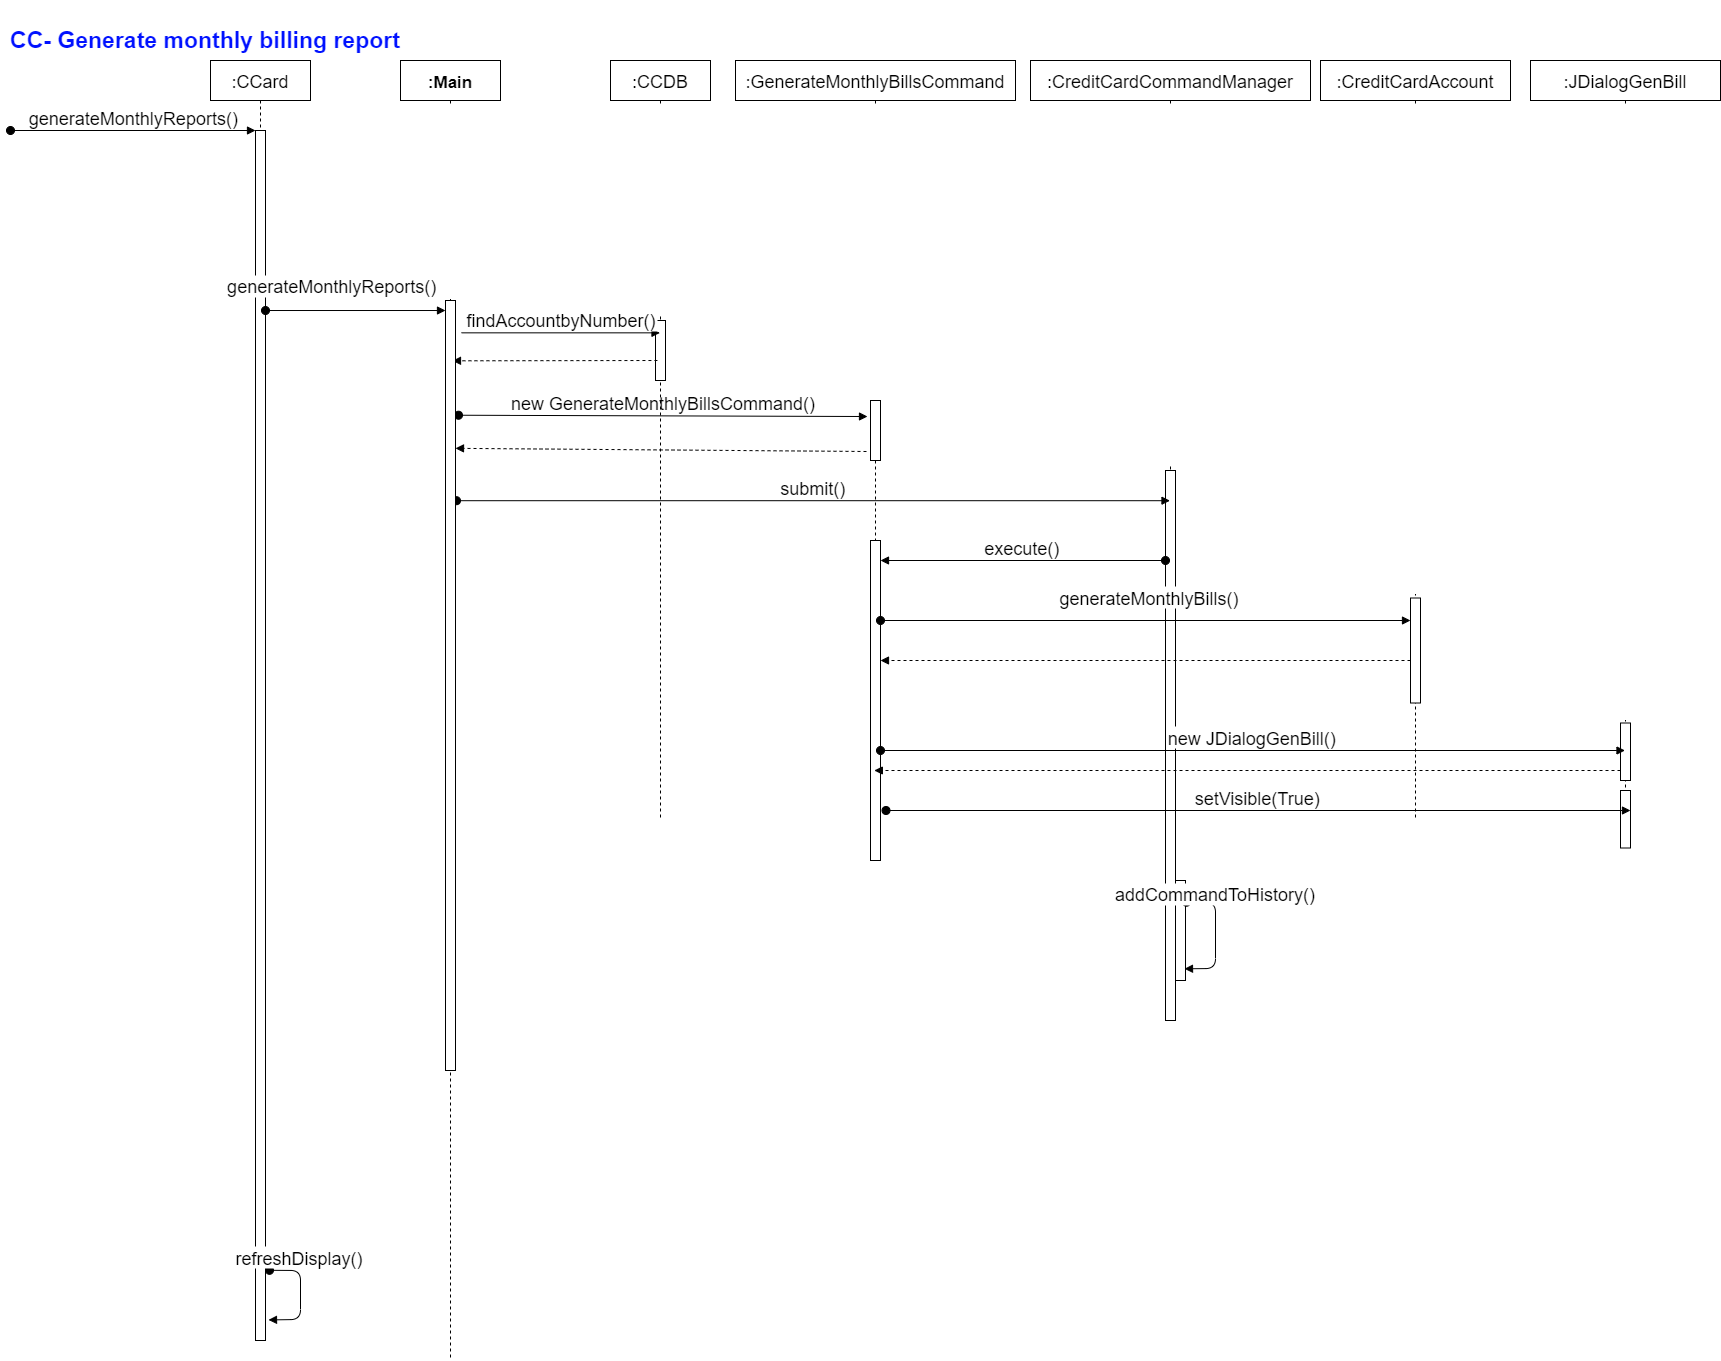

The diagram above was exported from draw.io. Its source (the exported page's mxGraphModel, read from the mxfile embedded in the PNG):
<mxGraphModel dx="3220" dy="1228" grid="1" gridSize="10" guides="1" tooltips="1" connect="1" arrows="1" fold="1" page="1" pageScale="1" pageWidth="850" pageHeight="1100" math="0" shadow="0">
  <root>
    <mxCell id="0" />
    <mxCell id="1" parent="0" />
    <mxCell id="2" value="CC- Generate monthly billing report" style="text;html=1;strokeColor=none;fillColor=none;align=center;verticalAlign=middle;whiteSpace=wrap;rounded=0;fontSize=23;fontStyle=1;fontColor=#0011FF;" vertex="1" parent="1">
      <mxGeometry x="-210" y="4470" width="410" height="80" as="geometry" />
    </mxCell>
    <mxCell id="3" value=":CCard" style="shape=umlLifeline;perimeter=lifelinePerimeter;container=1;collapsible=0;recursiveResize=0;rounded=0;shadow=0;strokeWidth=1;fontSize=18;" vertex="1" parent="1">
      <mxGeometry y="4530" width="100" height="1280" as="geometry" />
    </mxCell>
    <mxCell id="4" value="" style="points=[];perimeter=orthogonalPerimeter;rounded=0;shadow=0;strokeWidth=1;fontSize=18;" vertex="1" parent="3">
      <mxGeometry x="45" y="70" width="10" height="1210" as="geometry" />
    </mxCell>
    <mxCell id="5" value="generateMonthlyReports()" style="verticalAlign=bottom;startArrow=oval;endArrow=block;startSize=8;shadow=0;strokeWidth=1;fontSize=18;" edge="1" parent="3" target="4">
      <mxGeometry relative="1" as="geometry">
        <mxPoint x="-200" y="70" as="sourcePoint" />
      </mxGeometry>
    </mxCell>
    <mxCell id="6" value="refreshDisplay()" style="verticalAlign=bottom;startArrow=oval;endArrow=block;startSize=8;shadow=0;strokeWidth=1;exitX=1.4;exitY=0.942;exitDx=0;exitDy=0;exitPerimeter=0;fontSize=18;entryX=1.3;entryY=0.983;entryDx=0;entryDy=0;entryPerimeter=0;" edge="1" parent="3" source="4" target="4">
      <mxGeometry x="-0.4657" relative="1" as="geometry">
        <mxPoint x="61" y="800" as="sourcePoint" />
        <mxPoint x="59" y="866.5999999999999" as="targetPoint" />
        <Array as="points">
          <mxPoint x="90" y="1210" />
          <mxPoint x="90" y="1259" />
        </Array>
        <mxPoint as="offset" />
      </mxGeometry>
    </mxCell>
    <mxCell id="7" value=":GenerateMonthlyBillsCommand" style="shape=umlLifeline;perimeter=lifelinePerimeter;container=1;collapsible=0;recursiveResize=0;rounded=0;shadow=0;strokeWidth=1;fontSize=18;" vertex="1" parent="1">
      <mxGeometry x="525" y="4530" width="280" height="800" as="geometry" />
    </mxCell>
    <mxCell id="8" value="" style="points=[];perimeter=orthogonalPerimeter;rounded=0;shadow=0;strokeWidth=1;fontSize=18;" vertex="1" parent="7">
      <mxGeometry x="135" y="480" width="10" height="320" as="geometry" />
    </mxCell>
    <mxCell id="9" value="" style="points=[];perimeter=orthogonalPerimeter;rounded=0;shadow=0;strokeWidth=1;fontSize=18;" vertex="1" parent="7">
      <mxGeometry x="135" y="340" width="10" height="60" as="geometry" />
    </mxCell>
    <mxCell id="10" value="new GenerateMonthlyBillsCommand()" style="verticalAlign=bottom;startArrow=oval;endArrow=block;startSize=8;shadow=0;strokeWidth=1;entryX=-0.3;entryY=0.267;entryDx=0;entryDy=0;entryPerimeter=0;fontSize=18;exitX=1.3;exitY=0.149;exitDx=0;exitDy=0;exitPerimeter=0;" edge="1" source="33" target="9" parent="1">
      <mxGeometry relative="1" as="geometry">
        <mxPoint x="60" y="4810" as="sourcePoint" />
        <mxPoint x="520" y="4887" as="targetPoint" />
      </mxGeometry>
    </mxCell>
    <mxCell id="11" value=":CreditCardCommandManager" style="shape=umlLifeline;perimeter=lifelinePerimeter;container=1;collapsible=0;recursiveResize=0;rounded=0;shadow=0;strokeWidth=1;fontSize=18;" vertex="1" parent="1">
      <mxGeometry x="820" y="4530" width="280" height="960" as="geometry" />
    </mxCell>
    <mxCell id="12" value="" style="points=[];perimeter=orthogonalPerimeter;rounded=0;shadow=0;strokeWidth=1;fontSize=18;" vertex="1" parent="11">
      <mxGeometry x="135" y="410" width="10" height="550" as="geometry" />
    </mxCell>
    <mxCell id="13" value="" style="points=[];perimeter=orthogonalPerimeter;rounded=0;shadow=0;strokeWidth=1;fontSize=18;" vertex="1" parent="11">
      <mxGeometry x="145" y="820" width="10" height="100" as="geometry" />
    </mxCell>
    <mxCell id="14" value="addCommandToHistory()" style="verticalAlign=bottom;startArrow=oval;endArrow=block;startSize=8;shadow=0;strokeWidth=1;exitX=1.1;exitY=0.217;exitDx=0;exitDy=0;exitPerimeter=0;entryX=0.9;entryY=0.883;entryDx=0;entryDy=0;entryPerimeter=0;fontSize=18;" edge="1" parent="11" source="13" target="13">
      <mxGeometry x="-0.4657" relative="1" as="geometry">
        <mxPoint x="335" y="720" as="sourcePoint" />
        <mxPoint x="405" y="680" as="targetPoint" />
        <Array as="points">
          <mxPoint x="185" y="842" />
          <mxPoint x="185" y="908" />
        </Array>
        <mxPoint as="offset" />
      </mxGeometry>
    </mxCell>
    <mxCell id="15" value="" style="verticalAlign=bottom;endArrow=block;shadow=0;strokeWidth=1;dashed=1;exitX=-0.4;exitY=0.85;exitDx=0;exitDy=0;exitPerimeter=0;fontSize=18;entryX=1;entryY=0.192;entryDx=0;entryDy=0;entryPerimeter=0;" edge="1" source="9" target="33" parent="1">
      <mxGeometry relative="1" as="geometry">
        <mxPoint x="435" y="4839" as="sourcePoint" />
        <mxPoint x="80" y="4921" as="targetPoint" />
      </mxGeometry>
    </mxCell>
    <mxCell id="16" value="submit()" style="verticalAlign=bottom;startArrow=oval;endArrow=block;startSize=8;shadow=0;strokeWidth=1;exitX=1.1;exitY=0.26;exitDx=0;exitDy=0;exitPerimeter=0;fontSize=18;" edge="1" source="33" target="11" parent="1">
      <mxGeometry relative="1" as="geometry">
        <mxPoint x="65.5" y="4890" as="sourcePoint" />
        <mxPoint x="445" y="4890" as="targetPoint" />
      </mxGeometry>
    </mxCell>
    <mxCell id="17" value=":CCDB" style="shape=umlLifeline;perimeter=lifelinePerimeter;container=1;collapsible=0;recursiveResize=0;rounded=0;shadow=0;strokeWidth=1;fontSize=18;" vertex="1" parent="1">
      <mxGeometry x="400" y="4530" width="100" height="760" as="geometry" />
    </mxCell>
    <mxCell id="18" value="" style="points=[];perimeter=orthogonalPerimeter;rounded=0;shadow=0;strokeWidth=1;fontSize=18;" vertex="1" parent="17">
      <mxGeometry x="45" y="260" width="10" height="60" as="geometry" />
    </mxCell>
    <mxCell id="19" value="execute()" style="verticalAlign=bottom;startArrow=oval;endArrow=block;startSize=8;shadow=0;strokeWidth=1;fontSize=18;" edge="1" parent="1">
      <mxGeometry relative="1" as="geometry">
        <mxPoint x="955" y="5029.999999999999" as="sourcePoint" />
        <mxPoint x="670" y="5029.999999999999" as="targetPoint" />
      </mxGeometry>
    </mxCell>
    <mxCell id="20" value=":CreditCardAccount" style="shape=umlLifeline;perimeter=lifelinePerimeter;container=1;collapsible=0;recursiveResize=0;rounded=0;shadow=0;strokeWidth=1;fontSize=18;" vertex="1" parent="1">
      <mxGeometry x="1110" y="4530" width="190" height="760" as="geometry" />
    </mxCell>
    <mxCell id="21" value="findAccountbyNumber()" style="verticalAlign=bottom;endArrow=block;shadow=0;strokeWidth=1;fontSize=18;exitX=1.6;exitY=0.042;exitDx=0;exitDy=0;exitPerimeter=0;" edge="1" source="33" target="17" parent="1">
      <mxGeometry relative="1" as="geometry">
        <mxPoint x="59.07142857142844" y="4799.999999999999" as="sourcePoint" />
        <mxPoint x="267.5699999999997" y="4800" as="targetPoint" />
      </mxGeometry>
    </mxCell>
    <mxCell id="22" value="" style="verticalAlign=bottom;endArrow=block;shadow=0;strokeWidth=1;dashed=1;exitX=-0.4;exitY=0.85;exitDx=0;exitDy=0;exitPerimeter=0;fontSize=18;entryX=0.52;entryY=0.231;entryDx=0;entryDy=0;entryPerimeter=0;" edge="1" target="32" parent="1">
      <mxGeometry relative="1" as="geometry">
        <mxPoint x="446.9299999999994" y="4829.999999999999" as="sourcePoint" />
        <mxPoint x="60" y="4829.999999999999" as="targetPoint" />
      </mxGeometry>
    </mxCell>
    <mxCell id="23" value="generateMonthlyBills()" style="verticalAlign=bottom;startArrow=oval;endArrow=block;startSize=8;shadow=0;strokeWidth=1;exitX=1.1;exitY=0.306;exitDx=0;exitDy=0;exitPerimeter=0;fontSize=18;" edge="1" target="24" parent="1">
      <mxGeometry x="0.0189" y="10" relative="1" as="geometry">
        <mxPoint x="669.9999999999995" y="5089.999999999999" as="sourcePoint" />
        <mxPoint x="1180" y="5090" as="targetPoint" />
        <mxPoint x="-1" as="offset" />
      </mxGeometry>
    </mxCell>
    <mxCell id="24" value="" style="points=[];perimeter=orthogonalPerimeter;rounded=0;shadow=0;strokeWidth=1;fontSize=18;" vertex="1" parent="1">
      <mxGeometry x="1200" y="5067.5" width="10" height="105" as="geometry" />
    </mxCell>
    <mxCell id="25" value=":JDialogGenBill" style="shape=umlLifeline;perimeter=lifelinePerimeter;container=1;collapsible=0;recursiveResize=0;rounded=0;shadow=0;strokeWidth=1;fontSize=18;" vertex="1" parent="1">
      <mxGeometry x="1320" y="4530" width="190" height="760" as="geometry" />
    </mxCell>
    <mxCell id="26" value="" style="points=[];perimeter=orthogonalPerimeter;rounded=0;shadow=0;strokeWidth=1;fontSize=18;" vertex="1" parent="25">
      <mxGeometry x="90" y="662.5" width="10" height="57.5" as="geometry" />
    </mxCell>
    <mxCell id="27" value="" style="verticalAlign=bottom;endArrow=block;shadow=0;strokeWidth=1;dashed=1;exitX=-0.4;exitY=0.85;exitDx=0;exitDy=0;exitPerimeter=0;fontSize=18;" edge="1" parent="1">
      <mxGeometry relative="1" as="geometry">
        <mxPoint x="1200" y="5130" as="sourcePoint" />
        <mxPoint x="670" y="5130" as="targetPoint" />
      </mxGeometry>
    </mxCell>
    <mxCell id="28" value="new JDialogGenBill()" style="verticalAlign=bottom;startArrow=oval;endArrow=block;startSize=8;shadow=0;strokeWidth=1;exitX=1.1;exitY=0.306;exitDx=0;exitDy=0;exitPerimeter=0;fontSize=18;" edge="1" target="25" parent="1">
      <mxGeometry relative="1" as="geometry">
        <mxPoint x="669.9999999999995" y="5220" as="sourcePoint" />
        <mxPoint x="1200" y="5220" as="targetPoint" />
      </mxGeometry>
    </mxCell>
    <mxCell id="29" value="" style="points=[];perimeter=orthogonalPerimeter;rounded=0;shadow=0;strokeWidth=1;fontSize=18;" vertex="1" parent="1">
      <mxGeometry x="1410" y="5260" width="10" height="57.5" as="geometry" />
    </mxCell>
    <mxCell id="30" value="" style="verticalAlign=bottom;endArrow=block;shadow=0;strokeWidth=1;dashed=1;exitX=-0.4;exitY=0.85;exitDx=0;exitDy=0;exitPerimeter=0;fontSize=18;" edge="1" target="7" parent="1">
      <mxGeometry relative="1" as="geometry">
        <mxPoint x="1410" y="5240" as="sourcePoint" />
        <mxPoint x="880" y="5240" as="targetPoint" />
      </mxGeometry>
    </mxCell>
    <mxCell id="31" value="setVisible(True)" style="verticalAlign=bottom;startArrow=oval;endArrow=block;startSize=8;shadow=0;strokeWidth=1;exitX=1.1;exitY=0.306;exitDx=0;exitDy=0;exitPerimeter=0;fontSize=18;" edge="1" parent="1">
      <mxGeometry relative="1" as="geometry">
        <mxPoint x="675.4999999999991" y="5280" as="sourcePoint" />
        <mxPoint x="1420" y="5280" as="targetPoint" />
      </mxGeometry>
    </mxCell>
    <mxCell id="32" value=":Main" style="shape=umlLifeline;perimeter=lifelinePerimeter;container=1;collapsible=0;recursiveResize=0;rounded=0;shadow=0;strokeWidth=1;fontSize=17;fontStyle=1" vertex="1" parent="1">
      <mxGeometry x="190" y="4530" width="100" height="1300" as="geometry" />
    </mxCell>
    <mxCell id="33" value="" style="points=[];perimeter=orthogonalPerimeter;rounded=0;shadow=0;strokeWidth=1;fontSize=17;fontStyle=1" vertex="1" parent="32">
      <mxGeometry x="45" y="240" width="10" height="770" as="geometry" />
    </mxCell>
    <mxCell id="34" value="generateMonthlyReports()" style="verticalAlign=bottom;startArrow=oval;endArrow=block;startSize=8;shadow=0;strokeWidth=1;fontSize=18;entryX=0;entryY=0.013;entryDx=0;entryDy=0;entryPerimeter=0;" edge="1" source="4" target="33" parent="1">
      <mxGeometry x="-0.2587" y="12" relative="1" as="geometry">
        <mxPoint x="54" y="4802" as="sourcePoint" />
        <mxPoint x="245" y="4780" as="targetPoint" />
        <mxPoint as="offset" />
      </mxGeometry>
    </mxCell>
  </root>
</mxGraphModel>